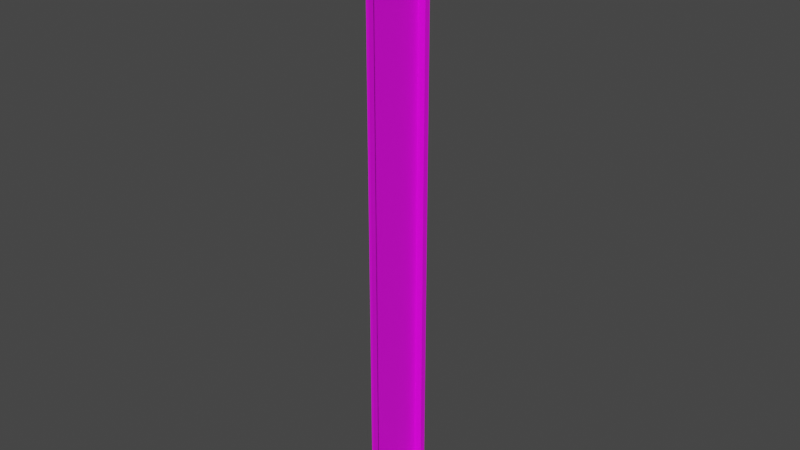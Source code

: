 # Source: sand_stone_outer_wall.blend  (saved by Blender 3.6.13; exported with 4.5.12 LTS)
import bpy
from mathutils import Matrix  # noqa: F401  (used for matrix-valued properties, if any)

bpy.ops.wm.read_factory_settings(use_empty=True)
scene = bpy.context.scene
scene.name = 'Scene'

# ---- images (referenced by path relative to the original .blend; pixels are not part of the script)
import os
ASSET_DIR = os.environ.get("B2B_ASSET_DIR", "")  # directory of the original .blend (textures are referenced by path, not embedded)
HERE = os.path.dirname(os.path.abspath(__file__))  # packed textures are extracted next to this script under _unpacked/

def load_image(name, relpath, width, height, colorspace="sRGB"):
    """Load a texture the original file referenced (path relative to the .blend, or extracted next to this script)."""
    p = next((c for c in (os.path.join(HERE, relpath), os.path.join(ASSET_DIR, relpath)) if relpath and os.path.exists(c)), "")
    if p:
        img = bpy.data.images.load(p, check_existing=True)
        img.name = name
    else:  # same state as the original file: an image datablock whose file is absent (Cycles renders it pink)
        img = bpy.data.images.new(name, width, height)
        img.source = "FILE"
        img.filepath = "//" + (relpath or name)
    img.colorspace_settings.name = colorspace
    return img
img_eastouterwall = load_image('EastOuterWall', 'textures/EastOuterWall.png', 1024, 1024, 'sRGB')

# ---- materials (node trees are filled in below, after node groups)
mat_material = bpy.data.materials.new('Material')
mat_material.use_transparent_shadow = False

# ---- material node trees
mat_material.use_nodes = True; mat_material.node_tree.nodes.clear()
_N = mat_material.node_tree.nodes; _L = mat_material.node_tree.links
n0 = _N.new('ShaderNodeBsdfPrincipled'); n0.name = 'Principled BSDF'; n0.location = (10, 300)
n0.distribution = 'GGX'
n0.subsurface_method = 'RANDOM_WALK_SKIN'
n0.inputs[3].default_value = 1.45
n0.inputs[27].default_value = (0.0, 0.0, 0.0, 1.0)
n0.inputs[28].default_value = 1.0
n1 = _N.new('ShaderNodeOutputMaterial'); n1.name = 'Material Output'; n1.location = (300, 300)
n2 = _N.new('ShaderNodeTexImage'); n2.name = 'Image Texture'; n2.location = (-280, 280)
n2.image = img_eastouterwall
_L.new(n0.outputs[0], n1.inputs[0])
_L.new(n2.outputs[0], n0.inputs[0])
n1.is_active_output = True

# ---- world
world_world = bpy.data.worlds.new('World'); scene.world = world_world
world_world.use_nodes = True; world_world.node_tree.nodes.clear()
_N = world_world.node_tree.nodes; _L = world_world.node_tree.links
n0 = _N.new('ShaderNodeOutputWorld'); n0.name = 'World Output'; n0.location = (300, 300)
n1 = _N.new('ShaderNodeBackground'); n1.name = 'Background'; n1.location = (10, 300)
n1.inputs[0].default_value = (0.05088, 0.05088, 0.05088, 1.0)
_L.new(n1.outputs[0], n0.inputs[0])
n0.is_active_output = True
world_world.color = (0.05088, 0.05088, 0.05088)
world_world.use_sun_shadow = False
world_world.sun_shadow_jitter_overblur = 0.0

# ---- meshes
me_plane_003 = bpy.data.meshes.new('Plane.003')
me_plane_003.from_pydata([(-7.5, -1.0, 4.907e-07), (-0.75, -1.0, 1.321e-07), (-8.5, -1.0, 0.5), (-8.5, -1.0, -0.5), (-7.5, -0.85, 4.907e-07), (-0.75, -0.85, 1.321e-07), (-8.5, 0.0, 0.5), (-8.5, 0.0, -0.5), (-0.75, -0.85, -0.1), (-7.5, -0.85, -0.1), (-0.75, -1.0, -0.5), (-0.75, -1.0, 0.5), (-0.75, 1.0, -0.5), (-0.75, 1.0, 0.5), (-0.75, 9.477e-06, -0.1), (-7.5, 9.477e-06, -0.1)], [], [(4, 5, 8, 9), (2, 6, 7, 3), (10, 11, 13, 12), (0, 1, 5, 4), (9, 8, 14, 15)])
_uv = me_plane_003.uv_layers.new(name='UVMap')
_uv.uv.foreach_set('vector', [0.5446, 2.464e-08, 0.5446, 1.0, 0.504, 1.0, 0.504, 2.464e-08, 0.5932, 0.314, 1.0, 0.314, 1.0, 0.4621, 0.5932, 0.4621, 1.0, 0.2963, 0.5932, 0.2963, 0.5932, 5.687e-09, 1.0, 0.0, 0.3944, 1.0, 0.3944, 1.801e-08, 0.4554, 1.706e-08, 0.4554, 1.0, 1.197e-07, 1.0, 0.0, 2.464e-08, 0.3458, 1.896e-08, 0.3458, 1.0])
me_plane_003.materials.append(mat_material)
me_plane_003.update()

# ---- objects
ob_plane = bpy.data.objects.new('Plane', me_plane_003)

# ---- transforms, parenting, visibility, modifiers, constraints
ob_plane.location = (0.0, 0.0, 0.0)
ob_plane.rotation_euler = (-0.0, 1.571, 0.0)
ob_plane.scale = (1.0, 0.5, 1.0)
_m = ob_plane.modifiers.new('Mirror', 'MIRROR')
_m.use_axis = (False, True, False)

# ---- collection membership
scene.collection.objects.link(ob_plane)

# ---- scene / render settings (as saved in the file)
scene.frame_start = 1; scene.frame_end = 250; scene.frame_set(1)
scene.render.engine = 'BLENDER_EEVEE_NEXT'
scene.cycles.sampling_pattern = 'TABULATED_SOBOL'
scene.view_settings.view_transform = 'Filmic'
bpy.context.view_layer.update()

# ---- added for rendering (the .blend has no active camera and no usable light): camera, sun
cam_auto = bpy.data.cameras.new('AutoCamera')
cam_auto.lens = 50.0
cam_auto.sensor_width = 36.0
cam_auto.clip_end = 1000.0
ob_auto_camera = bpy.data.objects.new('AutoCamera', cam_auto)
scene.collection.objects.link(ob_auto_camera)
ob_auto_camera.location = (7.2889, -8.74668, 10.4561)
ob_auto_camera.rotation_euler = (1.09748, -7.21219e-08, 0.694738)
scene.camera = ob_auto_camera
light_auto_sun = bpy.data.lights.new('AutoSun', 'SUN')
light_auto_sun.energy = 3.0
light_auto_sun.angle = 0.0523599
ob_auto_sun = bpy.data.objects.new('AutoSun', light_auto_sun)
scene.collection.objects.link(ob_auto_sun)
ob_auto_sun.rotation_euler = (0.872665, 0.174533, 0.523599)
bpy.context.view_layer.update()
